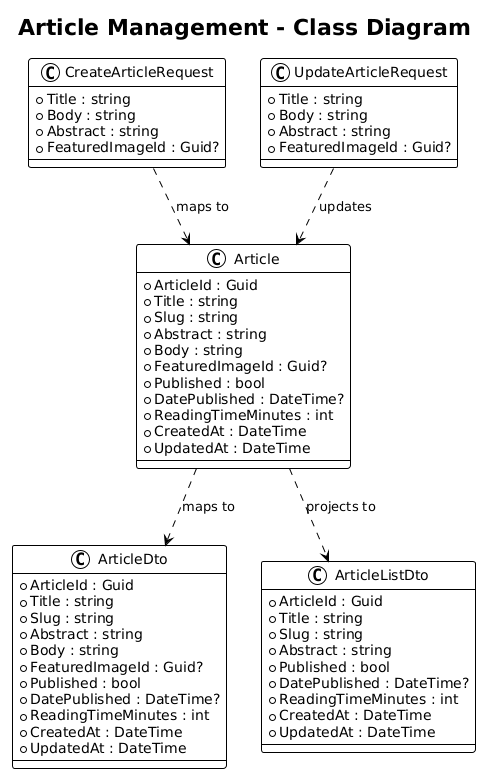

The diagram above was rendered by PlantUML. Its source (embedded in the PNG):
@startuml
!theme plain

title Article Management - Class Diagram

class Article {
    +ArticleId : Guid
    +Title : string
    +Slug : string
    +Abstract : string
    +Body : string
    +FeaturedImageId : Guid?
    +Published : bool
    +DatePublished : DateTime?
    +ReadingTimeMinutes : int
    +CreatedAt : DateTime
    +UpdatedAt : DateTime
}

class CreateArticleRequest {
    +Title : string
    +Body : string
    +Abstract : string
    +FeaturedImageId : Guid?
}

class UpdateArticleRequest {
    +Title : string
    +Body : string
    +Abstract : string
    +FeaturedImageId : Guid?
}

class ArticleDto {
    +ArticleId : Guid
    +Title : string
    +Slug : string
    +Abstract : string
    +Body : string
    +FeaturedImageId : Guid?
    +Published : bool
    +DatePublished : DateTime?
    +ReadingTimeMinutes : int
    +CreatedAt : DateTime
    +UpdatedAt : DateTime
}

class ArticleListDto {
    +ArticleId : Guid
    +Title : string
    +Slug : string
    +Abstract : string
    +Published : bool
    +DatePublished : DateTime?
    +ReadingTimeMinutes : int
    +CreatedAt : DateTime
    +UpdatedAt : DateTime
}

CreateArticleRequest ..> Article : maps to
UpdateArticleRequest ..> Article : updates
Article ..> ArticleDto : maps to
Article ..> ArticleListDto : projects to
@enduml